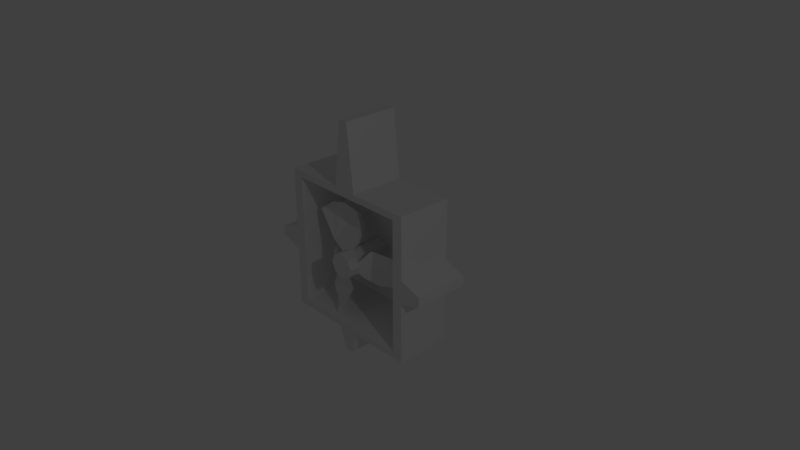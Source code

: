 # Source: fanbg.blend  (saved by Blender 2.79.0; exported with 4.5.12 LTS)
import bpy
from mathutils import Matrix  # noqa: F401  (used for matrix-valued properties, if any)

bpy.ops.wm.read_factory_settings(use_empty=True)
scene = bpy.context.scene
scene.name = 'Scene'

# ---- collections
col_collection_1 = bpy.data.collections.new('Collection 1'); scene.collection.children.link(col_collection_1)

# ---- materials (node trees are filled in below, after node groups)
mat_fanbg_fan = bpy.data.materials.new('fanbg fan')
mat_fanbg_fan.alpha_threshold = 0.0
mat_fanbg_fan.use_transparent_shadow = False
mat_fanbg_fan.roughness = 0.5
mat_fanbg_fan.specular_intensity = 1.0
mat_fanbg_base = bpy.data.materials.new('fanbg base')
mat_fanbg_base.alpha_threshold = 0.0
mat_fanbg_base.use_transparent_shadow = False
mat_fanbg_base.roughness = 0.5
mat_fanbg_base.specular_intensity = 0.0

# ---- material node trees

# ---- world
world_world = bpy.data.worlds.new('World'); scene.world = world_world
world_world.color = (0.05088, 0.05088, 0.05088)
world_world.use_sun_shadow = False
world_world.sun_shadow_jitter_overblur = 0.0
world_world.cycles.sampling_method = 'MANUAL'

# ---- cameras
cam_camera = bpy.data.cameras.new('Camera')
cam_camera.clip_end = 100.0
cam_camera.lens = 35.0
cam_camera.sensor_width = 32.0
cam_camera.sensor_height = 18.0
cam_camera.ortho_scale = 7.314
cam_camera.dof.focus_distance = 0.0
cam_camera.dof.aperture_fstop = 128.0

# ---- lights
light_lamp_001 = bpy.data.lights.new('Lamp.001', 'POINT')
light_lamp_001.transmission_factor = 0.0
light_lamp_001.cutoff_distance = 30.0
light_lamp_001.energy = 100.0
light_lamp_001.shadow_buffer_clip_start = 1.001
light_lamp_001.shadow_soft_size = 0.1
light_lamp_001.shadow_maximum_resolution = 0.006
light_lamp_001.use_absolute_resolution = True
light_lamp = bpy.data.lights.new('Lamp', 'POINT')
light_lamp.transmission_factor = 0.0
light_lamp.cutoff_distance = 30.0
light_lamp.energy = 100.0
light_lamp.shadow_buffer_clip_start = 1.001
light_lamp.shadow_soft_size = 0.1
light_lamp.shadow_maximum_resolution = 0.006
light_lamp.use_absolute_resolution = True

# ---- meshes
me_cylinder = bpy.data.meshes.new('Cylinder')
me_cylinder.from_pydata([(0.0, 0.5929, 0.1769), (0.0, -0.4662, 0.1769), (0.1251, 0.5929, 0.1245), (0.1251, -0.4662, 0.1217), (0.1769, 0.5929, 0.0), (0.1769, -0.4662, -2.019e-08), (0.1251, 0.5929, -0.1245), (0.1251, -0.4662, -0.1217), (-1.546e-08, 0.5929, -0.1769), (-1.546e-08, -0.4662, -0.1769), (-0.1251, 0.5929, -0.1245), (-0.1251, -0.4662, -0.1217), (-0.1769, 0.5929, 0.0), (-0.1769, -0.4662, 0.0), (-0.1251, 0.5929, 0.1245), (-0.1251, -0.4662, 0.1217), (-0.4763, -0.1379, -0.3545), (-0.447, -0.06666, -0.3564), (-0.4628, -0.2195, -0.5477), (-0.3942, -0.05313, -0.552), (-0.3262, -0.2691, -0.6975), (-0.2942, -0.1914, -0.6995), (-0.1385, -0.3589, -0.7615), (-0.08304, -0.3608, 0.003485), (0.04472, -0.3157, -0.375), (-0.2689, -0.2481, -0.03556), (-0.2555, -0.2156, -0.03641), (-0.4151, -0.172, -0.1665), (-0.3864, -0.1025, -0.1683), (-0.08951, -0.1034, 0.594), (-0.09472, -0.03151, 0.5668), (-0.274, -0.1542, 0.6807), (-0.2862, 0.01367, 0.6171), (-0.4772, -0.1747, 0.638), (-0.4829, -0.0963, 0.6083), (-0.6384, -0.2456, 0.5099), (-0.01108, -0.3604, 0.08383), (-0.3913, -0.2533, 0.1582), (0.0644, -0.2513, 0.2604), (0.06203, -0.2186, 0.2479), (0.03609, -0.1628, 0.4492), (0.03101, -0.09262, 0.4226), (0.5592, -0.1034, -0.2195), (0.5382, -0.03151, -0.2014), (0.7266, -0.1542, -0.1031), (0.6776, 0.01367, -0.06073), (0.7911, -0.1747, 0.0943), (0.7682, -0.0963, 0.1141), (0.7608, -0.2456, 0.2979), (0.07814, -0.3604, -0.03233), (0.3326, -0.2533, 0.2598), (0.1933, -0.2513, -0.1859), (0.1837, -0.2186, -0.1777), (0.371, -0.1628, -0.2559), (0.3505, -0.09262, -0.2382)], [], [(0, 1, 3, 2), (2, 3, 5, 4), (4, 5, 7, 6), (6, 7, 9, 8), (8, 9, 11, 10), (10, 11, 13, 12), (3, 1, 15, 13, 11, 9, 7, 5), (12, 13, 15, 14), (14, 15, 1, 0), (0, 2, 4, 6, 8, 10, 12, 14), (17, 18, 16), (19, 20, 18), (20, 21, 22), (25, 27, 24), (21, 19, 24), (17, 19, 18), (23, 26, 25), (26, 27, 25), (28, 16, 27), (19, 21, 20), (27, 16, 24), (16, 18, 24), (18, 20, 24), (20, 22, 24), (24, 23, 25), (19, 17, 24), (17, 28, 24), (28, 26, 24), (26, 23, 24), (24, 22, 21), (26, 28, 27), (28, 17, 16), (30, 31, 29), (32, 33, 31), (33, 34, 35), (38, 40, 37), (34, 32, 37), (30, 32, 31), (36, 39, 38), (39, 40, 38), (41, 29, 40), (32, 34, 33), (40, 29, 37), (29, 31, 37), (31, 33, 37), (33, 35, 37), (37, 36, 38), (32, 30, 37), (30, 41, 37), (41, 39, 37), (39, 36, 37), (37, 35, 34), (39, 41, 40), (41, 30, 29), (43, 44, 42), (45, 46, 44), (46, 47, 48), (51, 53, 50), (47, 45, 50), (43, 45, 44), (49, 52, 51), (52, 53, 51), (54, 42, 53), (45, 47, 46), (53, 42, 50), (42, 44, 50), (44, 46, 50), (46, 48, 50), (50, 49, 51), (45, 43, 50), (43, 54, 50), (54, 52, 50), (52, 49, 50), (50, 48, 47), (52, 54, 53), (54, 43, 42)])
me_cylinder.materials.append(mat_fanbg_fan)
me_cylinder.use_remesh_preserve_volume = False
me_cylinder.use_remesh_preserve_attributes = False
me_cylinder.use_mirror_vertex_groups = False
me_cylinder.update()
me_cube = bpy.data.meshes.new('Cube')
me_cube.from_pydata([(-0.852, -0.3778, -0.912), (-0.852, -0.3778, 0.912), (-1.0, 0.3778, -1.0), (-1.0, 0.3778, 1.0), (0.852, -0.3778, -0.912), (0.852, -0.3778, 0.912), (1.0, 0.3778, -1.0), (1.0, 0.3778, 1.0), (-1.0, -0.3778, -1.0), (-1.0, -0.3778, 1.0), (1.0, -0.3778, 1.0), (1.0, -0.3778, -1.0), (-0.6736, 0.1867, -0.6736), (-0.6736, 0.1867, 0.6736), (0.6736, 0.1867, 0.6736), (0.6736, 0.1867, -0.6736), (-1.0, -0.3778, -0.1667), (-1.0, -0.3778, 0.1667), (-1.0, 0.3778, 0.1667), (-1.0, 0.3778, -0.1667), (0.1667, 0.3778, -1.0), (-0.1667, 0.3778, -1.0), (-0.1667, 0.3778, 1.0), (0.1667, 0.3778, 1.0), (1.0, 0.3778, 0.1667), (1.0, 0.3778, -0.1667), (1.0, -0.3778, 0.1667), (1.0, -0.3778, -0.1667), (-0.1667, -0.3778, -1.0), (0.1667, -0.3778, -1.0), (0.1667, -0.3778, 1.0), (-0.1667, -0.3778, 1.0), (-0.852, -0.3778, -0.304), (-0.852, -0.3778, 0.304), (0.852, -0.3778, 0.304), (0.852, -0.3778, -0.304), (-0.284, -0.3778, -0.912), (0.284, -0.3778, -0.912), (0.284, -0.3778, 0.912), (-0.284, -0.3778, 0.912), (-0.3333, 0.3778, -0.3333), (0.3333, 0.3778, -0.3333), (-0.3333, 0.3778, 0.3333), (0.3333, 0.3778, 0.3333), (1.3, 0.3778, 0.06667), (1.3, 0.3778, -0.06667), (1.3, -0.3778, 0.06667), (1.3, -0.3778, -0.06667), (-0.06667, 0.3778, 1.9), (0.06667, 0.3778, 1.9), (0.06667, -0.3778, 1.9), (-0.06667, -0.3778, 1.9), (-1.3, -0.3778, -0.06667), (-1.3, -0.3778, 0.06667), (-1.3, 0.3778, 0.06667), (-1.3, 0.3778, -0.06667), (0.06667, 0.3778, -1.3), (-0.06667, 0.3778, -1.3), (-0.06667, -0.3778, -1.3), (0.06667, -0.3778, -1.3)], [], [(17, 9, 3, 18), (43, 23, 7, 24), (24, 7, 10, 26), (0, 36, 37, 4, 15, 12), (20, 6, 11, 29), (22, 3, 9, 31), (33, 1, 9, 17), (35, 4, 11, 27), (36, 0, 8, 28), (38, 5, 10, 30), (15, 14, 13, 12), (1, 33, 32, 0, 12, 13), (5, 38, 39, 1, 13, 14), (4, 35, 34, 5, 14, 15), (1, 39, 31, 9), (39, 38, 30, 31), (4, 37, 29, 11), (37, 36, 28, 29), (5, 34, 26, 10), (34, 35, 27, 26), (0, 32, 16, 8), (32, 33, 17, 16), (7, 23, 30, 10), (30, 23, 49, 50), (2, 21, 28, 8), (28, 21, 57, 58), (6, 25, 27, 11), (27, 25, 45, 47), (20, 41, 25, 6), (41, 43, 24, 25), (2, 19, 40, 21), (21, 40, 41, 20), (19, 18, 42, 40), (40, 42, 43, 41), (18, 3, 22, 42), (42, 22, 23, 43), (8, 16, 19, 2), (18, 19, 55, 54), (45, 44, 46, 47), (24, 26, 46, 44), (26, 27, 47, 46), (25, 24, 44, 45), (49, 48, 51, 50), (31, 30, 50, 51), (22, 31, 51, 48), (23, 22, 48, 49), (52, 53, 54, 55), (16, 17, 53, 52), (19, 16, 52, 55), (17, 18, 54, 53), (57, 56, 59, 58), (29, 28, 58, 59), (20, 29, 59, 56), (21, 20, 56, 57)])
_uv = me_cube.uv_layers.new(name='UVMap')
_uv.uv.foreach_set('vector', [-0.08443, 0.5956, -0.08443, 1.078, -0.08443, 1.078, -0.08443, 0.5956, 0.6868, 0.692, 0.5904, 1.078, 1.072, 1.078, 1.072, 0.5956, 1.072, 0.5956, 1.072, 1.078, 1.072, 1.078, 1.072, 0.5956, 0.001187, -0.02836, 0.3297, -0.02836, 0.6583, -0.02836, 0.9868, -0.02836, 0.8836, 0.1095, 0.1044, 0.1095, 0.5904, -0.07925, 1.072, -0.07925, 1.072, -0.07925, 0.5904, -0.07925, 0.3976, 1.078, -0.08443, 1.078, -0.08443, 1.078, 0.3976, 1.078, 0.001187, 0.675, 0.001187, 1.027, -0.08443, 1.078, -0.08443, 0.5956, 0.9868, 0.3233, 0.9868, -0.02836, 1.072, -0.07925, 1.072, 0.4028, 0.3297, -0.02836, 0.001187, -0.02836, -0.08443, -0.07925, 0.3976, -0.07925, 0.6583, 1.027, 0.9868, 1.027, 1.072, 1.078, 0.5904, 1.078, 0.8836, 0.1095, 0.8836, 0.8888, 0.1044, 0.8888, 0.1044, 0.1095, 0.001187, 1.027, 0.001187, 0.675, 0.001187, 0.3233, 0.001187, -0.02836, 0.1044, 0.1095, 0.1044, 0.8888, 0.9868, 1.027, 0.6583, 1.027, 0.3297, 1.027, 0.001187, 1.027, 0.1044, 0.8888, 0.8836, 0.8888, 0.9868, -0.02836, 0.9868, 0.3233, 0.9868, 0.675, 0.9868, 1.027, 0.8836, 0.8888, 0.8836, 0.1095, 0.001187, 1.027, 0.3297, 1.027, 0.3976, 1.078, -0.08443, 1.078, 0.3297, 1.027, 0.6583, 1.027, 0.5904, 1.078, 0.3976, 1.078, 0.9868, -0.02836, 0.6583, -0.02836, 0.5904, -0.07925, 1.072, -0.07925, 0.6583, -0.02836, 0.3297, -0.02836, 0.3976, -0.07925, 0.5904, -0.07925, 0.9868, 1.027, 0.9868, 0.675, 1.072, 0.5956, 1.072, 1.078, 0.9868, 0.675, 0.9868, 0.3233, 1.072, 0.4028, 1.072, 0.5956, 0.001187, -0.02836, 0.001187, 0.3233, -0.08443, 0.4028, -0.08443, -0.07925, 0.001187, 0.3233, 0.001187, 0.675, -0.08443, 0.5956, -0.08443, 0.4028, 1.072, 1.078, 0.5904, 1.078, 0.5904, 1.078, 1.072, 1.078, 0.5904, 1.078, 0.5904, 1.078, 0.5326, 1.598, 0.5326, 1.598, -0.08443, -0.07925, 0.3976, -0.07925, 0.3976, -0.07925, -0.08443, -0.07925, 0.3976, -0.07925, 0.3976, -0.07925, 0.4554, -0.2528, 0.4554, -0.2528, 1.072, -0.07925, 1.072, 0.4028, 1.072, 0.4028, 1.072, -0.07925, 1.072, 0.4028, 1.072, 0.4028, 1.246, 0.4606, 1.246, 0.4606, 0.5904, -0.07925, 0.6868, 0.3064, 1.072, 0.4028, 1.072, -0.07925, 0.6868, 0.3064, 0.6868, 0.692, 1.072, 0.5956, 1.072, 0.4028, -0.08443, -0.07925, -0.08443, 0.4028, 0.3012, 0.3064, 0.3976, -0.07925, 0.3976, -0.07925, 0.3012, 0.3064, 0.6868, 0.3064, 0.5904, -0.07925, -0.08443, 0.4028, -0.08443, 0.5956, 0.3012, 0.692, 0.3012, 0.3064, 0.3012, 0.3064, 0.3012, 0.692, 0.6868, 0.692, 0.6868, 0.3064, -0.08443, 0.5956, -0.08443, 1.078, 0.3976, 1.078, 0.3012, 0.692, 0.3012, 0.692, 0.3976, 1.078, 0.5904, 1.078, 0.6868, 0.692, -0.08443, -0.07925, -0.08443, 0.4028, -0.08443, 0.4028, -0.08443, -0.07925, -0.08443, 0.5956, -0.08443, 0.4028, -0.258, 0.4606, -0.258, 0.5377, 1.246, 0.4606, 1.246, 0.5377, 1.246, 0.5377, 1.246, 0.4606, 1.072, 0.5956, 1.072, 0.5956, 1.246, 0.5377, 1.246, 0.5377, 1.072, 0.5956, 1.072, 0.4028, 1.246, 0.4606, 1.246, 0.5377, 1.072, 0.4028, 1.072, 0.5956, 1.246, 0.5377, 1.246, 0.4606, 0.5326, 1.598, 0.4554, 1.598, 0.4554, 1.598, 0.5326, 1.598, 0.3976, 1.078, 0.5904, 1.078, 0.5326, 1.598, 0.4554, 1.598, 0.3976, 1.078, 0.3976, 1.078, 0.4554, 1.598, 0.4554, 1.598, 0.5904, 1.078, 0.3976, 1.078, 0.4554, 1.598, 0.5326, 1.598, -0.258, 0.4606, -0.258, 0.5377, -0.258, 0.5377, -0.258, 0.4606, -0.08443, 0.4028, -0.08443, 0.5956, -0.258, 0.5377, -0.258, 0.4606, -0.08443, 0.4028, -0.08443, 0.4028, -0.258, 0.4606, -0.258, 0.4606, -0.08443, 0.5956, -0.08443, 0.5956, -0.258, 0.5377, -0.258, 0.5377, 0.4554, -0.2528, 0.5326, -0.2528, 0.5326, -0.2528, 0.4554, -0.2528, 0.5904, -0.07925, 0.3976, -0.07925, 0.4554, -0.2528, 0.5326, -0.2528, 0.5904, -0.07925, 0.5904, -0.07925, 0.5326, -0.2528, 0.5326, -0.2528, 0.3976, -0.07925, 0.5904, -0.07925, 0.5326, -0.2528, 0.4554, -0.2528])
me_cube.materials.append(mat_fanbg_base)
me_cube.use_remesh_preserve_volume = False
me_cube.use_remesh_preserve_attributes = False
me_cube.use_mirror_vertex_groups = False
me_cube.update()

# ---- objects
ob_fanactual = bpy.data.objects.new('FanActual', me_cylinder)
ob_fanback = bpy.data.objects.new('FanBack', me_cube)
ob_lamp_001 = bpy.data.objects.new('Lamp.001', light_lamp_001)
ob_lamp = bpy.data.objects.new('Lamp', light_lamp)
ob_camera = bpy.data.objects.new('Camera', cam_camera)

# ---- transforms, parenting, visibility, modifiers, constraints
ob_fanactual.location = (0.0, 0.0, 0.0)
ob_fanactual.lineart.crease_threshold = 0.0
ob_fanback.location = (0.0, 0.0, 0.0)
ob_fanback.lineart.crease_threshold = 0.0
ob_lamp_001.location = (-8.782, 6.977, -10.04)
ob_lamp_001.rotation_euler = (0.6503, 0.05522, 1.866)
ob_lamp_001.scale = (1.0, 1.0, 1.0)
ob_lamp_001.lock_rotations_4d = False
ob_lamp_001.empty_display_type = 'ARROWS'
ob_lamp_001.color = (0.0, 0.0, 0.0, 0.0)
ob_lamp_001.lineart.crease_threshold = 0.0
ob_lamp.location = (8.545, -2.477, 5.904)
ob_lamp.rotation_euler = (0.6503, 0.05522, 1.866)
ob_lamp.lock_rotations_4d = False
ob_lamp.empty_display_type = 'ARROWS'
ob_lamp.color = (0.0, 0.0, 0.0, 0.0)
ob_lamp.lineart.crease_threshold = 0.0
ob_camera.location = (7.481, -6.508, 5.344)
ob_camera.rotation_euler = (1.109, 0.0, 0.8149)
ob_camera.lock_rotations_4d = False
ob_camera.empty_display_type = 'ARROWS'
ob_camera.color = (0.0, 0.0, 0.0, 0.0)
ob_camera.display_type = 'WIRE'
ob_camera.lineart.crease_threshold = 0.0

# ---- collection membership
col_collection_1.objects.link(ob_fanactual)
col_collection_1.objects.link(ob_fanback)
col_collection_1.objects.link(ob_lamp_001)
col_collection_1.objects.link(ob_lamp)
col_collection_1.objects.link(ob_camera)

# ---- scene / render settings (as saved in the file)
scene.camera = ob_camera
scene.frame_start = 1; scene.frame_end = 250; scene.frame_set(1)
scene.render.engine = 'BLENDER_EEVEE_NEXT'
scene.render.resolution_percentage = 50
scene.render.dither_intensity = 0.0
scene.cycles.use_denoising = False
scene.cycles.samples = 128
scene.cycles.sampling_pattern = 'TABULATED_SOBOL'
scene.cycles.use_adaptive_sampling = False
scene.cycles.use_light_tree = False
scene.cycles.blur_glossy = 0.0
scene.cycles.sample_clamp_indirect = 0.0
scene.view_settings.view_transform = 'Standard'
bpy.context.view_layer.update()
